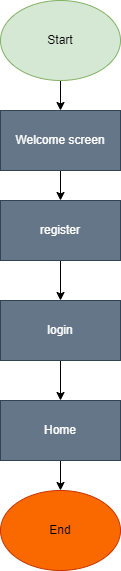

The diagram above was exported from draw.io. Its source (the exported page's mxGraphModel, read from the mxfile embedded in the PNG):
<mxGraphModel dx="1195" dy="632" grid="1" gridSize="10" guides="1" tooltips="1" connect="1" arrows="1" fold="1" page="1" pageScale="1" pageWidth="850" pageHeight="1100" math="0" shadow="0">
  <root>
    <mxCell id="0" />
    <mxCell id="1" parent="0" />
    <mxCell id="3wYtry2QjoLzEPlxtwEh-7" style="edgeStyle=orthogonalEdgeStyle;rounded=0;orthogonalLoop=1;jettySize=auto;html=1;entryX=0.5;entryY=0;entryDx=0;entryDy=0;" edge="1" parent="1" source="3wYtry2QjoLzEPlxtwEh-1" target="3wYtry2QjoLzEPlxtwEh-2">
      <mxGeometry relative="1" as="geometry" />
    </mxCell>
    <mxCell id="3wYtry2QjoLzEPlxtwEh-1" value="Start" style="ellipse;whiteSpace=wrap;html=1;fillColor=#d5e8d4;strokeColor=#82b366;" vertex="1" parent="1">
      <mxGeometry x="360" y="120" width="120" height="80" as="geometry" />
    </mxCell>
    <mxCell id="3wYtry2QjoLzEPlxtwEh-8" style="edgeStyle=orthogonalEdgeStyle;rounded=0;orthogonalLoop=1;jettySize=auto;html=1;entryX=0.5;entryY=0;entryDx=0;entryDy=0;" edge="1" parent="1" source="3wYtry2QjoLzEPlxtwEh-2" target="3wYtry2QjoLzEPlxtwEh-3">
      <mxGeometry relative="1" as="geometry" />
    </mxCell>
    <mxCell id="3wYtry2QjoLzEPlxtwEh-2" value="Welcome screen" style="rounded=0;whiteSpace=wrap;html=1;fillColor=#647687;fontColor=#ffffff;strokeColor=#314354;" vertex="1" parent="1">
      <mxGeometry x="360" y="230" width="120" height="60" as="geometry" />
    </mxCell>
    <mxCell id="3wYtry2QjoLzEPlxtwEh-9" style="edgeStyle=orthogonalEdgeStyle;rounded=0;orthogonalLoop=1;jettySize=auto;html=1;entryX=0.5;entryY=0;entryDx=0;entryDy=0;" edge="1" parent="1" source="3wYtry2QjoLzEPlxtwEh-3" target="3wYtry2QjoLzEPlxtwEh-4">
      <mxGeometry relative="1" as="geometry" />
    </mxCell>
    <mxCell id="3wYtry2QjoLzEPlxtwEh-3" value="register" style="rounded=0;whiteSpace=wrap;html=1;fillColor=#647687;fontColor=#ffffff;strokeColor=#314354;" vertex="1" parent="1">
      <mxGeometry x="360" y="320" width="120" height="60" as="geometry" />
    </mxCell>
    <mxCell id="3wYtry2QjoLzEPlxtwEh-10" style="edgeStyle=orthogonalEdgeStyle;rounded=0;orthogonalLoop=1;jettySize=auto;html=1;entryX=0.5;entryY=0;entryDx=0;entryDy=0;" edge="1" parent="1" source="3wYtry2QjoLzEPlxtwEh-4" target="3wYtry2QjoLzEPlxtwEh-5">
      <mxGeometry relative="1" as="geometry" />
    </mxCell>
    <mxCell id="3wYtry2QjoLzEPlxtwEh-4" value="login" style="rounded=0;whiteSpace=wrap;html=1;fillColor=#647687;fontColor=#ffffff;strokeColor=#314354;" vertex="1" parent="1">
      <mxGeometry x="360" y="420" width="120" height="60" as="geometry" />
    </mxCell>
    <mxCell id="3wYtry2QjoLzEPlxtwEh-11" style="edgeStyle=orthogonalEdgeStyle;rounded=0;orthogonalLoop=1;jettySize=auto;html=1;entryX=0.5;entryY=0;entryDx=0;entryDy=0;" edge="1" parent="1" source="3wYtry2QjoLzEPlxtwEh-5" target="3wYtry2QjoLzEPlxtwEh-6">
      <mxGeometry relative="1" as="geometry" />
    </mxCell>
    <mxCell id="3wYtry2QjoLzEPlxtwEh-5" value="Home" style="rounded=0;whiteSpace=wrap;html=1;fillColor=#647687;fontColor=#ffffff;strokeColor=#314354;" vertex="1" parent="1">
      <mxGeometry x="360" y="520" width="120" height="60" as="geometry" />
    </mxCell>
    <mxCell id="3wYtry2QjoLzEPlxtwEh-6" value="End" style="ellipse;whiteSpace=wrap;html=1;fillColor=#fa6800;fontColor=#000000;strokeColor=#C73500;" vertex="1" parent="1">
      <mxGeometry x="360" y="610" width="120" height="80" as="geometry" />
    </mxCell>
  </root>
</mxGraphModel>